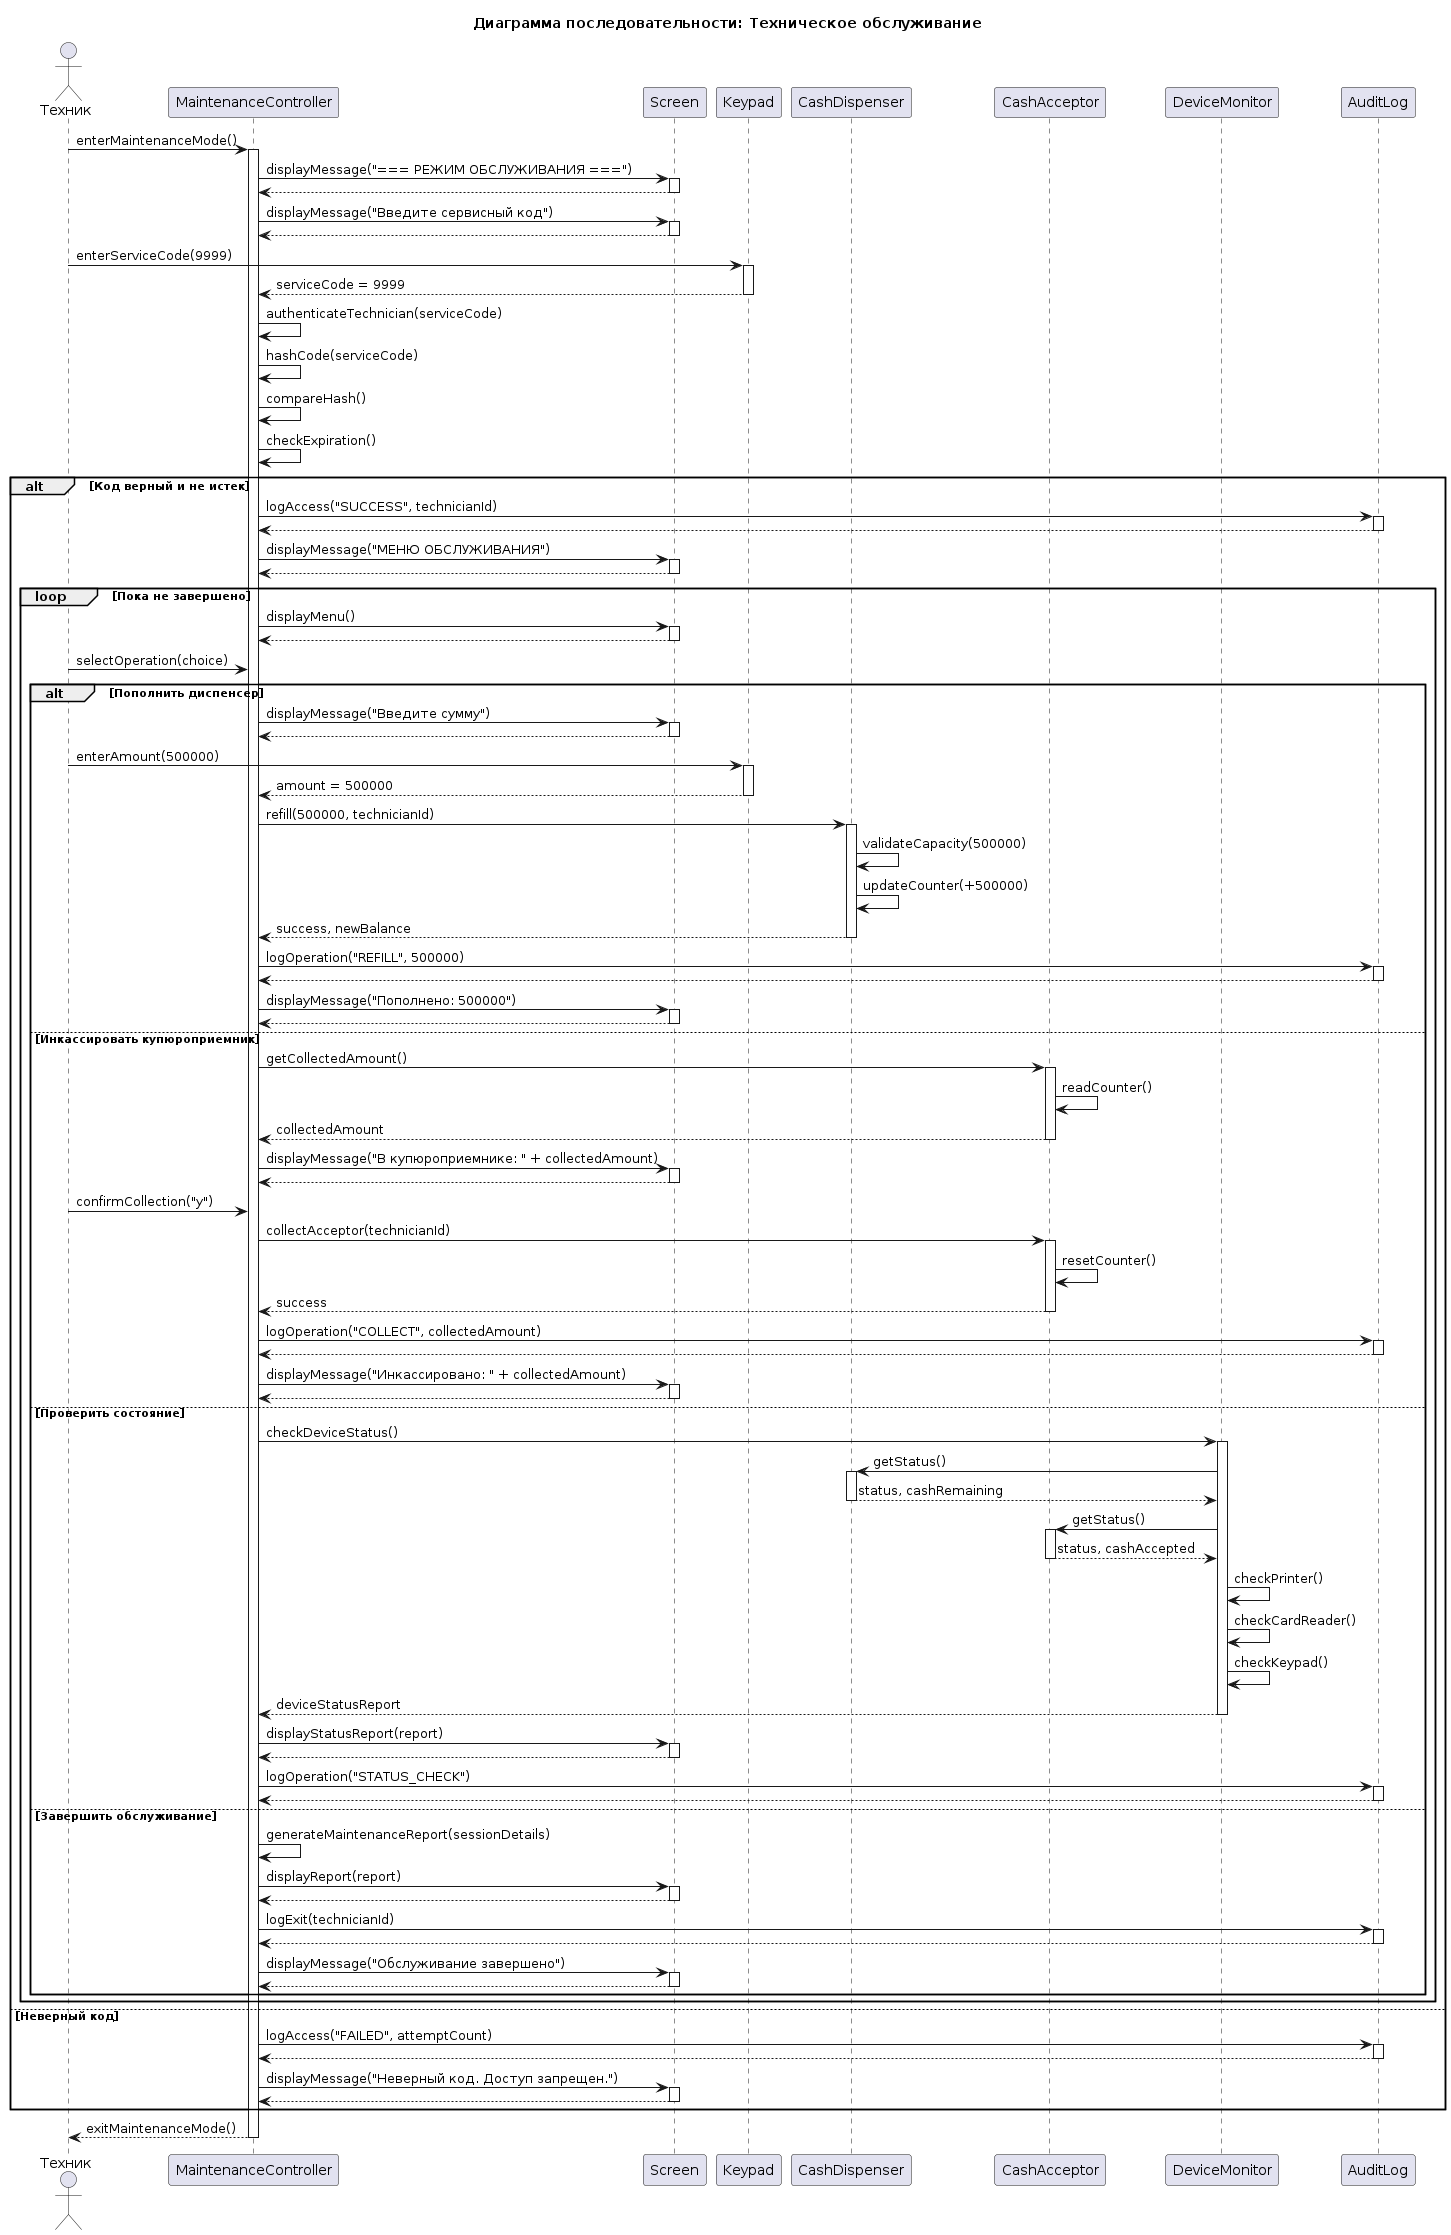

The diagram above was rendered by PlantUML. Its source (embedded in the PNG):
@startuml
title Диаграмма последовательности: Техническое обслуживание

actor "Техник" as Technician
participant "MaintenanceController" as Controller
participant "Screen" as Screen
participant "Keypad" as Keypad
participant "CashDispenser" as Dispenser
participant "CashAcceptor" as Acceptor
participant "DeviceMonitor" as Monitor
participant "AuditLog" as Log

Technician -> Controller: enterMaintenanceMode()
activate Controller

Controller -> Screen: displayMessage("=== РЕЖИМ ОБСЛУЖИВАНИЯ ===")
activate Screen
Screen --> Controller:
deactivate Screen

Controller -> Screen: displayMessage("Введите сервисный код")
activate Screen
Screen --> Controller:
deactivate Screen

Technician -> Keypad: enterServiceCode(9999)
activate Keypad
Keypad --> Controller: serviceCode = 9999
deactivate Keypad

Controller -> Controller: authenticateTechnician(serviceCode)
Controller -> Controller: hashCode(serviceCode)
Controller -> Controller: compareHash()
Controller -> Controller: checkExpiration()

alt Код верный и не истек
    Controller -> Log: logAccess("SUCCESS", technicianId)
    activate Log
    Log --> Controller:
    deactivate Log
    
    Controller -> Screen: displayMessage("МЕНЮ ОБСЛУЖИВАНИЯ")
    activate Screen
    Screen --> Controller:
    deactivate Screen
    
    loop Пока не завершено
        Controller -> Screen: displayMenu()
        activate Screen
        Screen --> Controller:
        deactivate Screen
        
        Technician -> Controller: selectOperation(choice)
        
        alt Пополнить диспенсер
            Controller -> Screen: displayMessage("Введите сумму")
            activate Screen
            Screen --> Controller:
            deactivate Screen
            
            Technician -> Keypad: enterAmount(500000)
            activate Keypad
            Keypad --> Controller: amount = 500000
            deactivate Keypad
            
            Controller -> Dispenser: refill(500000, technicianId)
            activate Dispenser
            Dispenser -> Dispenser: validateCapacity(500000)
            Dispenser -> Dispenser: updateCounter(+500000)
            Dispenser --> Controller: success, newBalance
            deactivate Dispenser
            
            Controller -> Log: logOperation("REFILL", 500000)
            activate Log
            Log --> Controller:
            deactivate Log
            
            Controller -> Screen: displayMessage("Пополнено: 500000")
            activate Screen
            Screen --> Controller:
            deactivate Screen
            
        else Инкассировать купюроприемник
            Controller -> Acceptor: getCollectedAmount()
            activate Acceptor
            Acceptor -> Acceptor: readCounter()
            Acceptor --> Controller: collectedAmount
            deactivate Acceptor
            
            Controller -> Screen: displayMessage("В купюроприемнике: " + collectedAmount)
            activate Screen
            Screen --> Controller:
            deactivate Screen
            
            Technician -> Controller: confirmCollection("y")
            
            Controller -> Acceptor: collectAcceptor(technicianId)
            activate Acceptor
            Acceptor -> Acceptor: resetCounter()
            Acceptor --> Controller: success
            deactivate Acceptor
            
            Controller -> Log: logOperation("COLLECT", collectedAmount)
            activate Log
            Log --> Controller:
            deactivate Log
            
            Controller -> Screen: displayMessage("Инкассировано: " + collectedAmount)
            activate Screen
            Screen --> Controller:
            deactivate Screen
            
        else Проверить состояние
            Controller -> Monitor: checkDeviceStatus()
            activate Monitor
            
            Monitor -> Dispenser: getStatus()
            activate Dispenser
            Dispenser --> Monitor: status, cashRemaining
            deactivate Dispenser
            
            Monitor -> Acceptor: getStatus()
            activate Acceptor
            Acceptor --> Monitor: status, cashAccepted
            deactivate Acceptor
            
            Monitor -> Monitor: checkPrinter()
            Monitor -> Monitor: checkCardReader()
            Monitor -> Monitor: checkKeypad()
            
            Monitor --> Controller: deviceStatusReport
            deactivate Monitor
            
            Controller -> Screen: displayStatusReport(report)
            activate Screen
            Screen --> Controller:
            deactivate Screen
            
            Controller -> Log: logOperation("STATUS_CHECK")
            activate Log
            Log --> Controller:
            deactivate Log
            
        else Завершить обслуживание
            Controller -> Controller: generateMaintenanceReport(sessionDetails)
            
            Controller -> Screen: displayReport(report)
            activate Screen
            Screen --> Controller:
            deactivate Screen
            
            Controller -> Log: logExit(technicianId)
            activate Log
            Log --> Controller:
            deactivate Log
            
            Controller -> Screen: displayMessage("Обслуживание завершено")
            activate Screen
            Screen --> Controller:
            deactivate Screen
        end
    end
    
else Неверный код
    Controller -> Log: logAccess("FAILED", attemptCount)
    activate Log
    Log --> Controller:
    deactivate Log
    
    Controller -> Screen: displayMessage("Неверный код. Доступ запрещен.")
    activate Screen
    Screen --> Controller:
    deactivate Screen
end

Controller --> Technician: exitMaintenanceMode()
deactivate Controller
@enduml